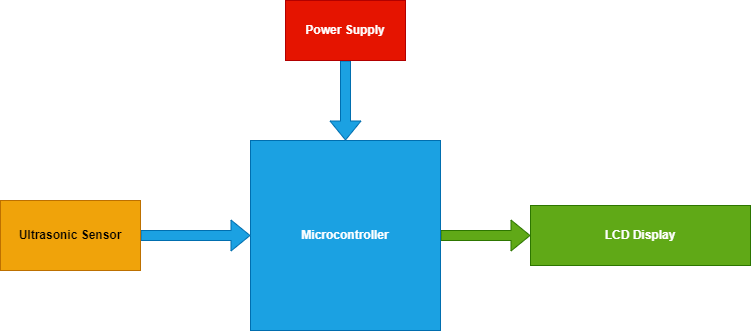

The diagram above was exported from draw.io. Its source (the exported page's mxGraphModel, read from the mxfile embedded in the PNG):
<mxGraphModel dx="782" dy="428" grid="1" gridSize="10" guides="1" tooltips="1" connect="1" arrows="1" fold="1" page="1" pageScale="1" pageWidth="850" pageHeight="1100" math="0" shadow="0">
  <root>
    <mxCell id="0" />
    <mxCell id="1" parent="0" />
    <mxCell id="VzzI8n5MNctj6c44DqhB-7" style="edgeStyle=orthogonalEdgeStyle;shape=flexArrow;rounded=0;orthogonalLoop=1;jettySize=auto;html=1;entryX=0;entryY=0.5;entryDx=0;entryDy=0;fillColor=#60a917;strokeColor=#2D7600;" edge="1" parent="1" source="VzzI8n5MNctj6c44DqhB-1" target="VzzI8n5MNctj6c44DqhB-6">
      <mxGeometry relative="1" as="geometry" />
    </mxCell>
    <mxCell id="VzzI8n5MNctj6c44DqhB-1" value="&lt;b&gt;Microcontroller&lt;/b&gt;" style="whiteSpace=wrap;html=1;aspect=fixed;fillColor=#1ba1e2;fontColor=#ffffff;strokeColor=#006EAF;" vertex="1" parent="1">
      <mxGeometry x="270" y="180" width="190" height="190" as="geometry" />
    </mxCell>
    <mxCell id="VzzI8n5MNctj6c44DqhB-5" style="edgeStyle=orthogonalEdgeStyle;rounded=0;orthogonalLoop=1;jettySize=auto;html=1;entryX=0.5;entryY=0;entryDx=0;entryDy=0;shape=flexArrow;fillColor=#1ba1e2;strokeColor=#006EAF;" edge="1" parent="1" source="VzzI8n5MNctj6c44DqhB-2" target="VzzI8n5MNctj6c44DqhB-1">
      <mxGeometry relative="1" as="geometry" />
    </mxCell>
    <mxCell id="VzzI8n5MNctj6c44DqhB-2" value="&lt;b&gt;Power Supply&lt;/b&gt;" style="rounded=0;whiteSpace=wrap;html=1;fillColor=#e51400;fontColor=#ffffff;strokeColor=#B20000;" vertex="1" parent="1">
      <mxGeometry x="305" y="40" width="120" height="60" as="geometry" />
    </mxCell>
    <mxCell id="VzzI8n5MNctj6c44DqhB-4" style="edgeStyle=orthogonalEdgeStyle;rounded=0;orthogonalLoop=1;jettySize=auto;html=1;entryX=0;entryY=0.5;entryDx=0;entryDy=0;shape=flexArrow;fillColor=#1ba1e2;strokeColor=#006EAF;" edge="1" parent="1" source="VzzI8n5MNctj6c44DqhB-3" target="VzzI8n5MNctj6c44DqhB-1">
      <mxGeometry relative="1" as="geometry" />
    </mxCell>
    <mxCell id="VzzI8n5MNctj6c44DqhB-3" value="&lt;b&gt;Ultrasonic Sensor&lt;/b&gt;" style="rounded=0;whiteSpace=wrap;html=1;fillColor=#f0a30a;fontColor=#000000;strokeColor=#BD7000;" vertex="1" parent="1">
      <mxGeometry x="20" y="240" width="140" height="70" as="geometry" />
    </mxCell>
    <mxCell id="VzzI8n5MNctj6c44DqhB-6" value="&lt;b&gt;LCD Display&lt;/b&gt;" style="rounded=0;whiteSpace=wrap;html=1;fillColor=#60a917;fontColor=#ffffff;strokeColor=#2D7600;" vertex="1" parent="1">
      <mxGeometry x="550" y="245" width="220" height="60" as="geometry" />
    </mxCell>
  </root>
</mxGraphModel>